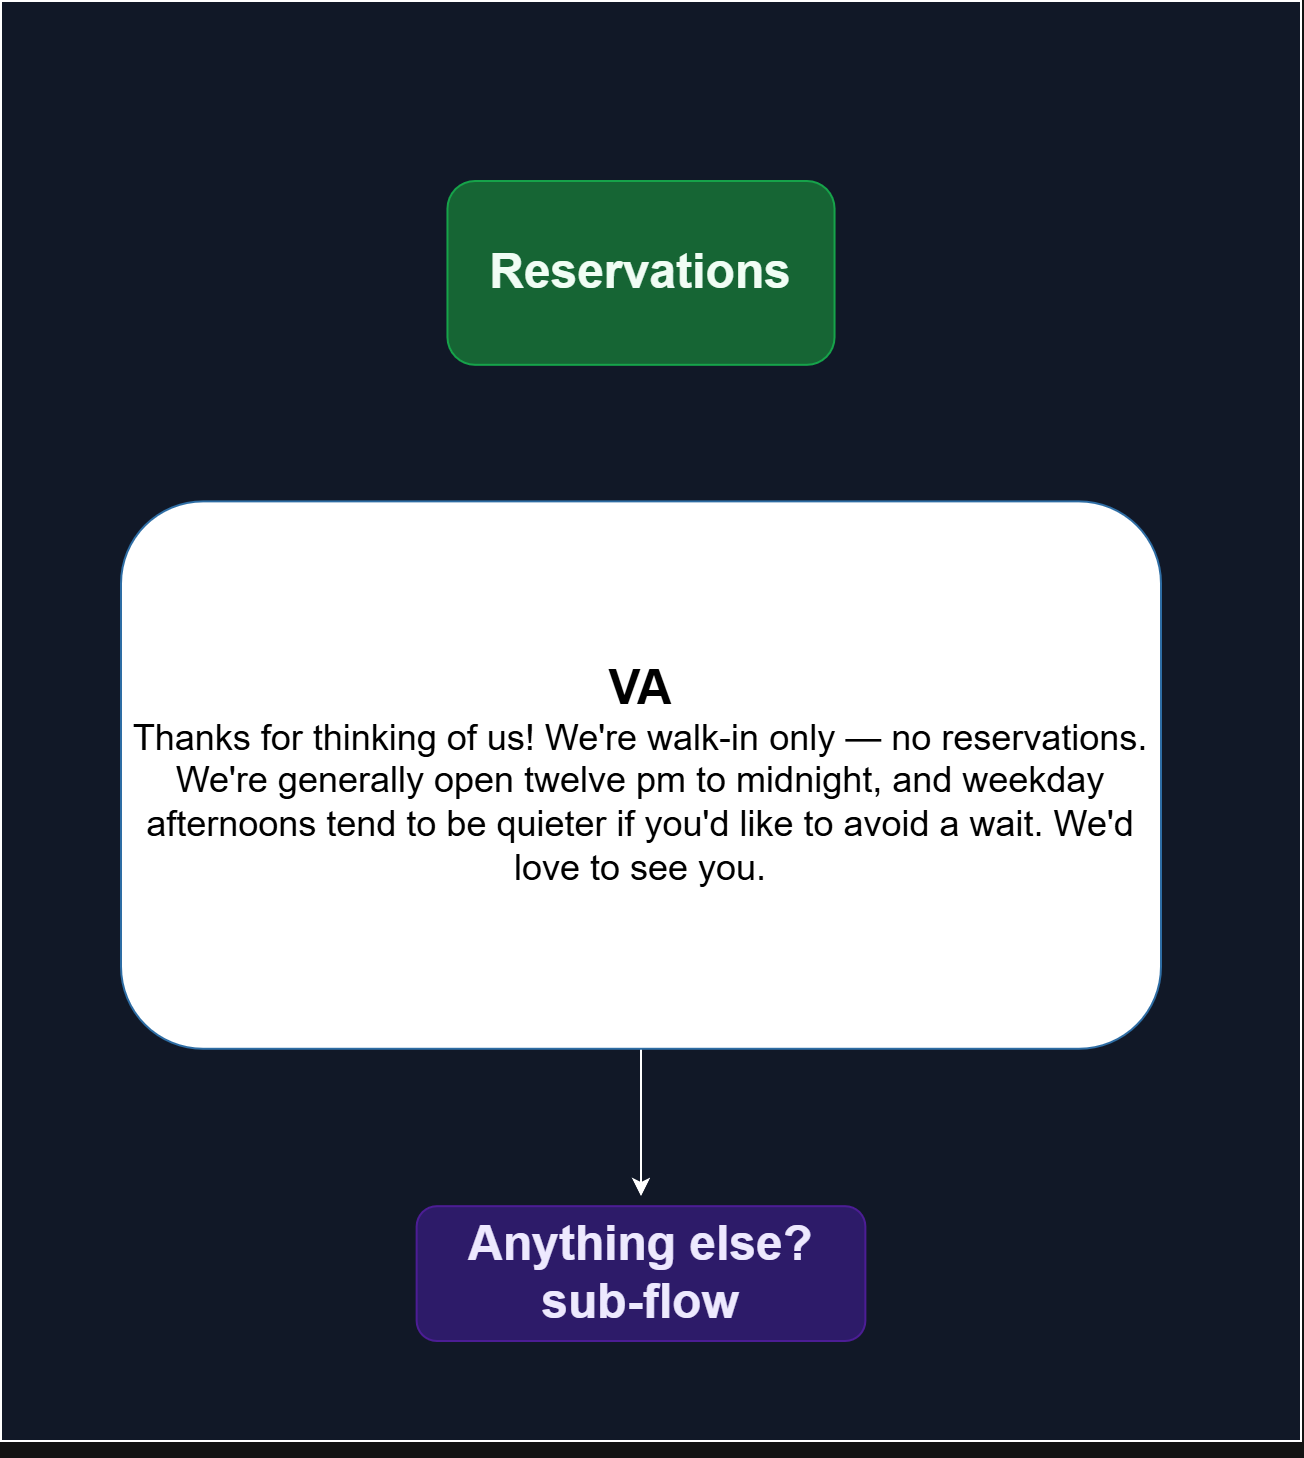

The diagram above was exported from draw.io. Its source (the exported page's mxGraphModel, read from the mxfile embedded in the PNG):
<mxGraphModel dx="1695" dy="833" grid="1" gridSize="10" guides="1" tooltips="1" connect="1" arrows="1" fold="1" page="1" pageScale="1" pageWidth="3000" pageHeight="1200" math="0" shadow="0">
  <root>
    <mxCell id="0" />
    <mxCell id="1" parent="0" />
    <mxCell id="sdjqQ3BadjJUOm-BoPdw-92" parent="1" style="whiteSpace=wrap;html=1;fillColor=light-dark(#0F1117,#111827);container=0;" value="" vertex="1">
      <mxGeometry height="720" width="650" x="1490" y="620" as="geometry" />
    </mxCell>
    <mxCell id="sdjqQ3BadjJUOm-BoPdw-201" connectable="0" parent="1" style="group" value="" vertex="1">
      <mxGeometry height="580" width="520" x="1550" y="710" as="geometry" />
    </mxCell>
    <mxCell id="sdjqQ3BadjJUOm-BoPdw-197" parent="sdjqQ3BadjJUOm-BoPdw-201" style="rounded=1;whiteSpace=wrap;html=1;fillColor=light-dark(#DAE8FC,#166534);strokeColor=light-dark(#6C8EBF,#16A34A);fontColor=#ffffff;fontSize=10;fontStyle=1;" value="&lt;font style=&quot;color: light-dark(rgb(0, 0, 0), rgb(240, 253, 244)); font-size: 24px;&quot;&gt;Reservations&lt;/font&gt;" vertex="1">
      <mxGeometry height="91.90992493744785" width="193.53710462287103" x="163.2314476885641" as="geometry" />
    </mxCell>
    <mxCell id="sdjqQ3BadjJUOm-BoPdw-198" edge="1" parent="sdjqQ3BadjJUOm-BoPdw-201" source="sdjqQ3BadjJUOm-BoPdw-199" style="edgeStyle=orthogonalEdgeStyle;rounded=0;orthogonalLoop=1;jettySize=auto;html=1;exitX=0.5;exitY=1;exitDx=0;exitDy=0;entryX=0.5;entryY=0;entryDx=0;entryDy=0;">
      <mxGeometry relative="1" as="geometry">
        <mxPoint x="259.99999999999966" y="507.48790658882376" as="targetPoint" />
      </mxGeometry>
    </mxCell>
    <mxCell id="sdjqQ3BadjJUOm-BoPdw-199" parent="sdjqQ3BadjJUOm-BoPdw-201" style="rounded=1;whiteSpace=wrap;html=1;fillColor=light-dark(#EFF6FF,#FFFFFF);strokeColor=light-dark(#1A1A2E,#2E6DA4);fontSize=9;align=center;" value="&lt;font style=&quot;color:light-dark(rgb(0,0,0),rgb(0,0,0));&quot;&gt;&lt;font style=&quot;font-size: 24px;&quot;&gt;&lt;font style=&quot;&quot;&gt;&lt;b style=&quot;&quot;&gt;VA&lt;/b&gt;&lt;/font&gt;&lt;br&gt;&lt;/font&gt;&lt;font style=&quot;&quot;&gt;&lt;font style=&quot;font-size: 18px;&quot;&gt;Thanks for thinking of us! We're walk-in only — no reservations. We're generally open twelve pm to midnight, and weekday afternoons tend to be quieter if you'd like to avoid a wait. We'd love to see you.&lt;/font&gt;&lt;br&gt;&lt;/font&gt;&lt;/font&gt;" vertex="1">
      <mxGeometry height="273.6968946514733" width="519.9999999999999" y="160.18932443703088" as="geometry" />
    </mxCell>
    <mxCell id="sdjqQ3BadjJUOm-BoPdw-200" parent="sdjqQ3BadjJUOm-BoPdw-201" style="rounded=1;whiteSpace=wrap;html=1;fillColor=light-dark(#1A1A2E,#2D1B69);strokeColor=light-dark(#1A1A2E,#4C1D95);fontColor=#ffffff;fontSize=11;fontStyle=1;" value="&lt;font style=&quot;color: light-dark(rgb(0, 0, 0), rgb(237, 233, 254)); font-size: 24px;&quot;&gt;Anything else?&lt;br&gt;&lt;font style=&quot;&quot;&gt;sub-flow&lt;/font&gt;&lt;/font&gt;" vertex="1">
      <mxGeometry height="67.40867389491243" width="224.36228710462285" x="147.8188564476878" y="512.5913261050877" as="geometry" />
    </mxCell>
    <mxCell id="sdjqQ3BadjJUOm-BoPdw-202" edge="1" parent="1" source="sdjqQ3BadjJUOm-BoPdw-92" style="edgeStyle=orthogonalEdgeStyle;rounded=0;orthogonalLoop=1;jettySize=auto;html=1;exitX=0.5;exitY=1;exitDx=0;exitDy=0;" target="sdjqQ3BadjJUOm-BoPdw-92">
      <mxGeometry relative="1" as="geometry" />
    </mxCell>
  </root>
</mxGraphModel>